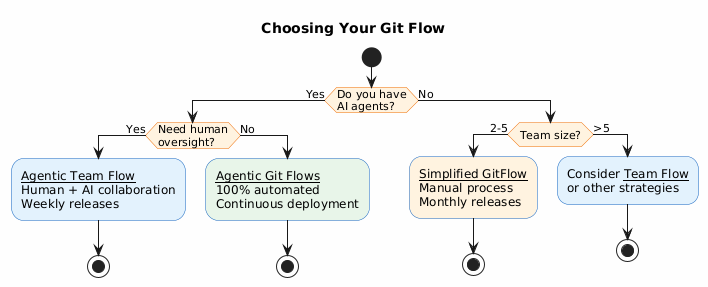

The diagram above was rendered by PlantUML. Its source (embedded in the PNG):
@startuml choosing-flow

skinparam backgroundColor #FEFEFE
skinparam shadowing false

skinparam activity {
    BackgroundColor #E3F2FD
    BorderColor #1565C0
    DiamondBackgroundColor #FFF3E0
    DiamondBorderColor #EF6C00
}

skinparam activityDiamond {
    BackgroundColor #FFF3E0
    BorderColor #EF6C00
}

title Choosing Your Git Flow

start

if (Do you have\nAI agents?) then (Yes)
    if (Need human\noversight?) then (Yes)
        #E3F2FD:__Agentic Team Flow__
        Human + AI collaboration
        Weekly releases;
        stop
    else (No)
        #E8F5E9:__Agentic Git Flows__
        100% automated
        Continuous deployment;
        stop
    endif
else (No)
    if (Team size?) then (2-5)
        #FFF3E0:__Simplified GitFlow__
        Manual process
        Monthly releases;
        stop
    else (>5)
        #E3F2FD:Consider __Team Flow__
        or other strategies;
        stop
    endif
endif

@enduml